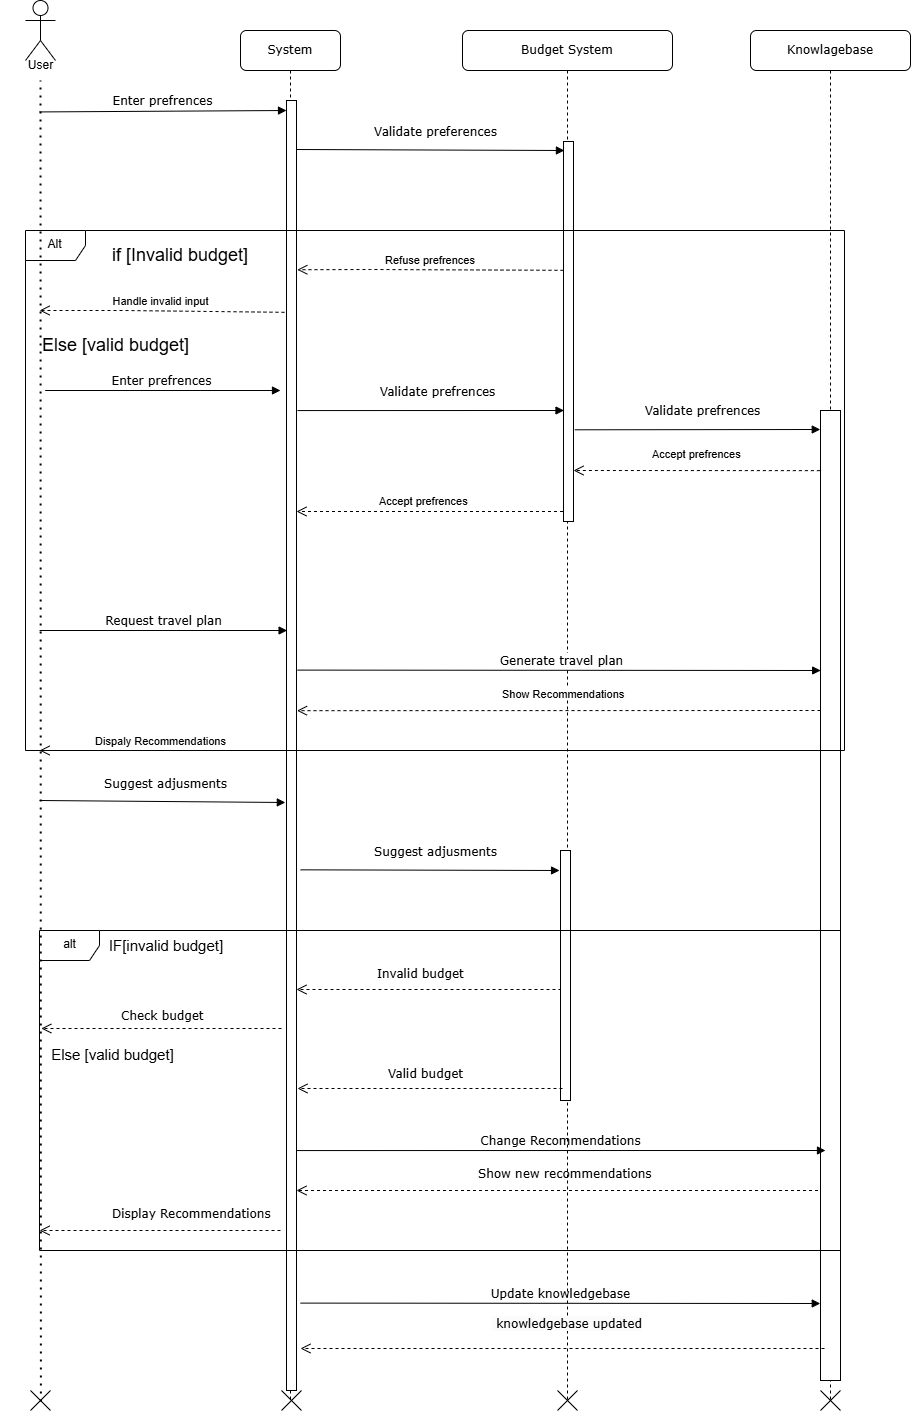

The diagram above was exported from draw.io. Its source (the exported page's mxGraphModel, read from the mxfile embedded in the PNG):
<mxGraphModel dx="6000" dy="3194" grid="1" gridSize="10" guides="1" tooltips="1" connect="1" arrows="1" fold="1" page="1" pageScale="1" pageWidth="1100" pageHeight="850" background="none" math="0" shadow="0">
  <root>
    <mxCell id="0" />
    <mxCell id="1" parent="0" />
    <mxCell id="2" value="" style="group" connectable="0" vertex="1" parent="1">
      <mxGeometry x="-300" y="120" width="910" height="1410" as="geometry" />
    </mxCell>
    <mxCell id="3" value="System" style="shape=umlLifeline;perimeter=lifelinePerimeter;whiteSpace=wrap;html=1;container=1;collapsible=0;recursiveResize=0;outlineConnect=0;rounded=1;shadow=0;comic=0;labelBackgroundColor=none;strokeWidth=1;fontFamily=Verdana;fontSize=12;align=center;" vertex="1" parent="2">
      <mxGeometry x="240" y="30" width="100" height="1370" as="geometry" />
    </mxCell>
    <mxCell id="4" value="" style="html=1;points=[];perimeter=orthogonalPerimeter;rounded=0;shadow=0;comic=0;labelBackgroundColor=none;strokeWidth=1;fontFamily=Verdana;fontSize=12;align=center;" vertex="1" parent="3">
      <mxGeometry x="46" y="70" width="10" height="1290" as="geometry" />
    </mxCell>
    <mxCell id="5" value="Request travel plan" style="html=1;verticalAlign=bottom;endArrow=block;labelBackgroundColor=none;fontFamily=Verdana;fontSize=12;edgeStyle=elbowEdgeStyle;elbow=vertical;entryX=-0.04;entryY=0.452;entryDx=0;entryDy=0;entryPerimeter=0;" edge="1" parent="3">
      <mxGeometry relative="1" as="geometry">
        <mxPoint x="-200.9285714285711" y="600" as="sourcePoint" />
        <mxPoint x="46.59999999999991" y="600.2800000000001" as="targetPoint" />
      </mxGeometry>
    </mxCell>
    <mxCell id="6" value="" style="html=1;verticalAlign=bottom;endArrow=open;dashed=1;endSize=8;curved=0;rounded=0;" edge="1" parent="3">
      <mxGeometry relative="1" as="geometry">
        <mxPoint x="321" y="959" as="sourcePoint" />
        <mxPoint x="56" y="959" as="targetPoint" />
        <Array as="points" />
      </mxGeometry>
    </mxCell>
    <mxCell id="7" value="" style="html=1;verticalAlign=bottom;endArrow=open;dashed=1;endSize=8;curved=0;rounded=0;" edge="1" parent="3" source="8">
      <mxGeometry relative="1" as="geometry">
        <mxPoint x="321" y="1160" as="sourcePoint" />
        <mxPoint x="56" y="1160" as="targetPoint" />
        <Array as="points" />
      </mxGeometry>
    </mxCell>
    <mxCell id="8" value="Knowlagebase" style="shape=umlLifeline;perimeter=lifelinePerimeter;whiteSpace=wrap;html=1;container=1;collapsible=0;recursiveResize=0;outlineConnect=0;rounded=1;shadow=0;comic=0;labelBackgroundColor=none;strokeWidth=1;fontFamily=Verdana;fontSize=12;align=center;" vertex="1" parent="2">
      <mxGeometry x="750" y="30" width="160" height="1370" as="geometry" />
    </mxCell>
    <mxCell id="9" value="" style="html=1;points=[];perimeter=orthogonalPerimeter;rounded=0;shadow=0;comic=0;labelBackgroundColor=none;strokeWidth=1;fontFamily=Verdana;fontSize=12;align=center;" vertex="1" parent="8">
      <mxGeometry x="70" y="380" width="20" height="970" as="geometry" />
    </mxCell>
    <mxCell id="10" value="" style="html=1;verticalAlign=bottom;endArrow=open;dashed=1;endSize=8;curved=0;rounded=0;entryX=1.05;entryY=0.473;entryDx=0;entryDy=0;entryPerimeter=0;" edge="1" parent="8" target="4">
      <mxGeometry relative="1" as="geometry">
        <mxPoint x="70" y="680" as="sourcePoint" />
        <mxPoint x="-450" y="680" as="targetPoint" />
        <Array as="points" />
      </mxGeometry>
    </mxCell>
    <mxCell id="11" value="Change Recommendations" style="html=1;verticalAlign=bottom;endArrow=block;labelBackgroundColor=none;fontFamily=Verdana;fontSize=12;edgeStyle=elbowEdgeStyle;elbow=vertical;exitX=0.988;exitY=0.814;exitDx=0;exitDy=0;exitPerimeter=0;" edge="1" parent="8" source="4">
      <mxGeometry relative="1" as="geometry">
        <mxPoint x="-463.5" y="1120" as="sourcePoint" />
        <mxPoint x="75.00000000000045" y="1120.076923076923" as="targetPoint" />
      </mxGeometry>
    </mxCell>
    <mxCell id="12" value="" style="shape=umlDestroy;html=1;" vertex="1" parent="8">
      <mxGeometry x="70" y="1360" width="20" height="20" as="geometry" />
    </mxCell>
    <mxCell id="13" value="Enter prefrences" style="html=1;verticalAlign=bottom;endArrow=block;labelBackgroundColor=none;fontFamily=Verdana;fontSize=12;edgeStyle=elbowEdgeStyle;elbow=vertical;entryX=0;entryY=0.009;entryDx=0;entryDy=0;entryPerimeter=0;" edge="1" parent="2" target="4">
      <mxGeometry relative="1" as="geometry">
        <mxPoint x="39.071428571428896" y="111.42857142857144" as="sourcePoint" />
        <mxPoint x="280" y="109" as="targetPoint" />
      </mxGeometry>
    </mxCell>
    <mxCell id="14" value="Validate preferences" style="html=1;verticalAlign=bottom;endArrow=block;labelBackgroundColor=none;fontFamily=Verdana;fontSize=12;edgeStyle=elbowEdgeStyle;elbow=vertical;entryX=0.092;entryY=0.021;entryDx=0;entryDy=0;entryPerimeter=0;" edge="1" parent="2" target="18">
      <mxGeometry x="0.039" y="9" relative="1" as="geometry">
        <mxPoint x="296" y="149" as="sourcePoint" />
        <mxPoint x="561.5" y="149" as="targetPoint" />
        <mxPoint as="offset" />
      </mxGeometry>
    </mxCell>
    <mxCell id="15" value="Handle invalid input" style="html=1;verticalAlign=bottom;endArrow=open;dashed=1;endSize=8;curved=0;rounded=0;" edge="1" parent="2">
      <mxGeometry relative="1" as="geometry">
        <mxPoint x="284" y="311.82" as="sourcePoint" />
        <mxPoint x="39.071428571428896" y="310.0000000000001" as="targetPoint" />
        <Array as="points">
          <mxPoint x="123.4" y="310" />
        </Array>
      </mxGeometry>
    </mxCell>
    <mxCell id="16" value="Dispaly Recommendations" style="html=1;verticalAlign=bottom;endArrow=open;dashed=1;endSize=8;curved=0;rounded=0;" edge="1" parent="2">
      <mxGeometry relative="1" as="geometry">
        <mxPoint x="280" y="750" as="sourcePoint" />
        <mxPoint x="39.071428571428896" y="750" as="targetPoint" />
        <Array as="points" />
      </mxGeometry>
    </mxCell>
    <mxCell id="17" value="Budget System" style="shape=umlLifeline;perimeter=lifelinePerimeter;whiteSpace=wrap;html=1;container=1;collapsible=0;recursiveResize=0;outlineConnect=0;rounded=1;shadow=0;comic=0;labelBackgroundColor=none;strokeWidth=1;fontFamily=Verdana;fontSize=12;align=center;" vertex="1" parent="2">
      <mxGeometry x="462" y="30" width="210" height="1370" as="geometry" />
    </mxCell>
    <mxCell id="18" value="" style="html=1;points=[];perimeter=orthogonalPerimeter;rounded=0;shadow=0;comic=0;labelBackgroundColor=none;strokeWidth=1;fontFamily=Verdana;fontSize=12;align=center;" vertex="1" parent="17">
      <mxGeometry x="101" y="111" width="10" height="380" as="geometry" />
    </mxCell>
    <mxCell id="19" value="" style="html=1;verticalAlign=bottom;endArrow=open;dashed=1;endSize=8;curved=0;rounded=0;exitX=-0.031;exitY=0.062;exitDx=0;exitDy=0;exitPerimeter=0;" edge="1" parent="17" source="9">
      <mxGeometry relative="1" as="geometry">
        <mxPoint x="358" y="440" as="sourcePoint" />
        <mxPoint x="111.02380952380963" y="440" as="targetPoint" />
        <Array as="points" />
      </mxGeometry>
    </mxCell>
    <mxCell id="20" value="&lt;span style=&quot;color: rgb(0, 0, 0); font-family: Helvetica; font-size: 11px; font-style: normal; font-variant-ligatures: normal; font-variant-caps: normal; font-weight: 400; letter-spacing: normal; orphans: 2; text-align: center; text-indent: 0px; text-transform: none; widows: 2; word-spacing: 0px; -webkit-text-stroke-width: 0px; white-space: nowrap; background-color: rgb(255, 255, 255); text-decoration-thickness: initial; text-decoration-style: initial; text-decoration-color: initial; display: inline !important; float: none;&quot;&gt;Show Recommendations&lt;/span&gt;" style="text;whiteSpace=wrap;html=1;" vertex="1" parent="17">
      <mxGeometry x="38" y="650" width="220" height="40" as="geometry" />
    </mxCell>
    <mxCell id="21" value="" style="shape=umlDestroy;html=1;" vertex="1" parent="17">
      <mxGeometry x="95" y="1360" width="20" height="20" as="geometry" />
    </mxCell>
    <mxCell id="22" value="Suggest adjusments&lt;span style=&quot;color: rgba(0, 0, 0, 0); font-family: monospace; font-size: 0px; text-align: start;&quot;&gt;%3CmxGraphModel%3E%3Croot%3E%3CmxCell%20id%3D%220%22%2F%3E%3CmxCell%20id%3D%221%22%20parent%3D%220%22%2F%3E%3CmxCell%20id%3D%222%22%20value%3D%22%22%20style%3D%22html%3D1%3Bpoints%3D%5B%5D%3Bperimeter%3DorthogonalPerimeter%3Brounded%3D0%3Bshadow%3D0%3Bcomic%3D0%3BlabelBackgroundColor%3Dnone%3BstrokeWidth%3D1%3BfontFamily%3DVerdana%3BfontSize%3D12%3Balign%3Dcenter%3B%22%20vertex%3D%221%22%20parent%3D%221%22%3E%3CmxGeometry%20x%3D%22396%22%20y%3D%22150%22%20width%3D%2210%22%20height%3D%22780%22%20as%3D%22geometry%22%2F%3E%3C%2FmxCell%3E%3C%2Froot%3E%3C%2FmxGraphModel%3E&lt;/span&gt;" style="html=1;verticalAlign=bottom;endArrow=block;labelBackgroundColor=none;fontFamily=Verdana;fontSize=12;edgeStyle=elbowEdgeStyle;elbow=vertical;entryX=-0.117;entryY=0.543;entryDx=0;entryDy=0;entryPerimeter=0;" edge="1" parent="2" target="4">
      <mxGeometry x="0.039" y="9" relative="1" as="geometry">
        <mxPoint x="39.071428571428896" y="800" as="sourcePoint" />
        <mxPoint x="280" y="800" as="targetPoint" />
        <mxPoint as="offset" />
      </mxGeometry>
    </mxCell>
    <mxCell id="23" value="Refuse prefrences&amp;nbsp;" style="html=1;verticalAlign=bottom;endArrow=open;dashed=1;endSize=8;curved=0;rounded=0;entryX=1.08;entryY=0.141;entryDx=0;entryDy=0;entryPerimeter=0;exitX=-0.004;exitY=0.339;exitDx=0;exitDy=0;exitPerimeter=0;" edge="1" parent="2" source="18">
      <mxGeometry relative="1" as="geometry">
        <mxPoint x="560" y="270" as="sourcePoint" />
        <mxPoint x="296.79999999999995" y="269.24" as="targetPoint" />
        <Array as="points">
          <mxPoint x="370" y="269" />
        </Array>
      </mxGeometry>
    </mxCell>
    <mxCell id="24" value="Enter prefrences" style="html=1;verticalAlign=bottom;endArrow=block;labelBackgroundColor=none;fontFamily=Verdana;fontSize=12;edgeStyle=elbowEdgeStyle;elbow=vertical;entryX=-0.068;entryY=0.194;entryDx=0;entryDy=0;entryPerimeter=0;" edge="1" parent="2">
      <mxGeometry relative="1" as="geometry">
        <mxPoint x="44.68000000000001" y="390" as="sourcePoint" />
        <mxPoint x="280.00000000000017" y="390.26" as="targetPoint" />
        <Array as="points">
          <mxPoint x="34.68000000000001" y="390" />
        </Array>
      </mxGeometry>
    </mxCell>
    <mxCell id="25" value="&lt;span style=&quot;color: rgb(0, 0, 0); font-family: Helvetica; font-size: 11px; font-style: normal; font-variant-ligatures: normal; font-variant-caps: normal; font-weight: 400; letter-spacing: normal; orphans: 2; text-align: center; text-indent: 0px; text-transform: none; widows: 2; word-spacing: 0px; -webkit-text-stroke-width: 0px; white-space: nowrap; background-color: rgb(255, 255, 255); text-decoration-thickness: initial; text-decoration-style: initial; text-decoration-color: initial; display: inline !important; float: none;&quot;&gt;Accept prefrences&amp;nbsp;&lt;/span&gt;" style="text;whiteSpace=wrap;html=1;" vertex="1" parent="2">
      <mxGeometry x="650" y="440" width="155" height="40" as="geometry" />
    </mxCell>
    <mxCell id="26" value="Validate prefrences" style="html=1;verticalAlign=bottom;endArrow=block;labelBackgroundColor=none;fontFamily=Verdana;fontSize=12;edgeStyle=elbowEdgeStyle;elbow=vertical;" edge="1" parent="2">
      <mxGeometry x="0.039" y="9" relative="1" as="geometry">
        <mxPoint x="297" y="410.06999999999994" as="sourcePoint" />
        <mxPoint x="563.5" y="409.9985714285715" as="targetPoint" />
        <mxPoint as="offset" />
      </mxGeometry>
    </mxCell>
    <mxCell id="27" value="Validate prefrences" style="html=1;verticalAlign=bottom;endArrow=block;labelBackgroundColor=none;fontFamily=Verdana;fontSize=12;edgeStyle=elbowEdgeStyle;elbow=vertical;exitX=1.131;exitY=0.735;exitDx=0;exitDy=0;exitPerimeter=0;entryX=-0.012;entryY=0.02;entryDx=0;entryDy=0;entryPerimeter=0;" edge="1" parent="2" target="9">
      <mxGeometry x="0.039" y="9" relative="1" as="geometry">
        <mxPoint x="574.31" y="429.29999999999995" as="sourcePoint" />
        <mxPoint x="820" y="429" as="targetPoint" />
        <mxPoint as="offset" />
        <Array as="points">
          <mxPoint x="620" y="429" />
        </Array>
      </mxGeometry>
    </mxCell>
    <mxCell id="28" value="&lt;span style=&quot;background-color: rgb(255, 255, 255);&quot;&gt;Generate travel plan&lt;/span&gt;" style="html=1;verticalAlign=bottom;endArrow=block;labelBackgroundColor=none;fontFamily=Verdana;fontSize=12;edgeStyle=elbowEdgeStyle;elbow=vertical;entryX=0.008;entryY=0.269;entryDx=0;entryDy=0;entryPerimeter=0;" edge="1" parent="2" target="9">
      <mxGeometry relative="1" as="geometry">
        <mxPoint x="297" y="669.6" as="sourcePoint" />
        <mxPoint x="820" y="670" as="targetPoint" />
        <Array as="points">
          <mxPoint x="307" y="670" />
          <mxPoint x="659" y="679.6" />
        </Array>
      </mxGeometry>
    </mxCell>
    <mxCell id="29" value="" style="html=1;verticalAlign=bottom;endArrow=open;dashed=1;endSize=8;curved=0;rounded=0;" edge="1" parent="2">
      <mxGeometry relative="1" as="geometry">
        <mxPoint x="562.5" y="511" as="sourcePoint" />
        <mxPoint x="296" y="511" as="targetPoint" />
        <Array as="points" />
      </mxGeometry>
    </mxCell>
    <mxCell id="30" value="&lt;span style=&quot;color: rgb(0, 0, 0); font-family: Helvetica; font-size: 11px; font-style: normal; font-variant-ligatures: normal; font-variant-caps: normal; font-weight: 400; letter-spacing: normal; orphans: 2; text-align: center; text-indent: 0px; text-transform: none; widows: 2; word-spacing: 0px; -webkit-text-stroke-width: 0px; white-space: nowrap; background-color: rgb(255, 255, 255); text-decoration-thickness: initial; text-decoration-style: initial; text-decoration-color: initial; display: inline !important; float: none;&quot;&gt;Accept prefrences&amp;nbsp;&lt;/span&gt;" style="text;whiteSpace=wrap;html=1;" vertex="1" parent="2">
      <mxGeometry x="377" y="487" width="155" height="40" as="geometry" />
    </mxCell>
    <mxCell id="31" value="" style="html=1;points=[];perimeter=orthogonalPerimeter;rounded=0;shadow=0;comic=0;labelBackgroundColor=none;strokeWidth=1;fontFamily=Verdana;fontSize=12;align=center;" vertex="1" parent="2">
      <mxGeometry x="560" y="850" width="10" height="250" as="geometry" />
    </mxCell>
    <mxCell id="32" value="Suggest adjusments&lt;span style=&quot;color: rgba(0, 0, 0, 0); font-family: monospace; font-size: 0px; text-align: start;&quot;&gt;%3CmxGraphModel%3E%3Croot%3E%3CmxCell%20id%3D%220%22%2F%3E%3CmxCell%20id%3D%221%22%20parent%3D%220%22%2F%3E%3CmxCell%20id%3D%222%22%20value%3D%22%22%20style%3D%22html%3D1%3Bpoints%3D%5B%5D%3Bperimeter%3DorthogonalPerimeter%3Brounded%3D0%3Bshadow%3D0%3Bcomic%3D0%3BlabelBackgroundColor%3Dnone%3BstrokeWidth%3D1%3BfontFamily%3DVerdana%3BfontSize%3D12%3Balign%3Dcenter%3B%22%20vertex%3D%221%22%20parent%3D%221%22%3E%3CmxGeometry%20x%3D%22396%22%20y%3D%22150%22%20width%3D%2210%22%20height%3D%22780%22%20as%3D%22geometry%22%2F%3E%3C%2FmxCell%3E%3C%2Froot%3E%3C%2FmxGraphModel%3E&lt;/span&gt;" style="html=1;verticalAlign=bottom;endArrow=block;labelBackgroundColor=none;fontFamily=Verdana;fontSize=12;edgeStyle=elbowEdgeStyle;elbow=vertical;entryX=-0.095;entryY=0.084;entryDx=0;entryDy=0;entryPerimeter=0;" edge="1" parent="2" target="31">
      <mxGeometry x="0.039" y="9" relative="1" as="geometry">
        <mxPoint x="300" y="869.33" as="sourcePoint" />
        <mxPoint x="540" y="869" as="targetPoint" />
        <mxPoint as="offset" />
      </mxGeometry>
    </mxCell>
    <mxCell id="33" value="&lt;div style=&quot;text-align: center;&quot;&gt;&lt;font face=&quot;Verdana&quot;&gt;&lt;span style=&quot;text-wrap-mode: nowrap;&quot;&gt;Invalid budget&lt;/span&gt;&lt;/font&gt;&lt;/div&gt;" style="text;whiteSpace=wrap;html=1;" vertex="1" parent="2">
      <mxGeometry x="374.5" y="960" width="160" height="40" as="geometry" />
    </mxCell>
    <mxCell id="34" value="" style="html=1;verticalAlign=bottom;endArrow=open;dashed=1;endSize=8;curved=0;rounded=0;" edge="1" parent="2">
      <mxGeometry relative="1" as="geometry">
        <mxPoint x="281" y="1028" as="sourcePoint" />
        <mxPoint x="40.810344827586505" y="1028" as="targetPoint" />
        <Array as="points" />
      </mxGeometry>
    </mxCell>
    <mxCell id="35" value="&lt;div style=&quot;text-align: center;&quot;&gt;&lt;font face=&quot;Verdana&quot;&gt;&lt;span style=&quot;text-wrap-mode: nowrap;&quot;&gt;Check budget&lt;/span&gt;&lt;/font&gt;&lt;/div&gt;" style="text;whiteSpace=wrap;html=1;" vertex="1" parent="2">
      <mxGeometry x="119" y="1002" width="160" height="40" as="geometry" />
    </mxCell>
    <mxCell id="36" value="" style="html=1;verticalAlign=bottom;endArrow=open;dashed=1;endSize=8;curved=0;rounded=0;" edge="1" parent="2">
      <mxGeometry relative="1" as="geometry">
        <mxPoint x="562" y="1088" as="sourcePoint" />
        <mxPoint x="297" y="1088" as="targetPoint" />
        <Array as="points" />
      </mxGeometry>
    </mxCell>
    <mxCell id="37" value="&lt;div style=&quot;text-align: center;&quot;&gt;&lt;font face=&quot;Verdana&quot;&gt;&lt;span style=&quot;text-wrap-mode: nowrap;&quot;&gt;Valid budget&lt;/span&gt;&lt;/font&gt;&lt;/div&gt;" style="text;whiteSpace=wrap;html=1;" vertex="1" parent="2">
      <mxGeometry x="385.5" y="1060" width="160" height="40" as="geometry" />
    </mxCell>
    <mxCell id="38" value="&lt;div style=&quot;text-align: center;&quot;&gt;&lt;font face=&quot;Verdana&quot;&gt;&lt;span style=&quot;text-wrap-mode: nowrap;&quot;&gt;Show new recommendations&lt;/span&gt;&lt;/font&gt;&lt;/div&gt;" style="text;whiteSpace=wrap;html=1;" vertex="1" parent="2">
      <mxGeometry x="476" y="1160" width="160" height="40" as="geometry" />
    </mxCell>
    <mxCell id="39" value="" style="html=1;verticalAlign=bottom;endArrow=open;dashed=1;endSize=8;curved=0;rounded=0;" edge="1" parent="2">
      <mxGeometry relative="1" as="geometry">
        <mxPoint x="280" y="1230" as="sourcePoint" />
        <mxPoint x="39.071428571428896" y="1230.0000000000002" as="targetPoint" />
        <Array as="points" />
      </mxGeometry>
    </mxCell>
    <mxCell id="40" value="&lt;div style=&quot;text-align: center;&quot;&gt;&lt;font face=&quot;Verdana&quot;&gt;&lt;span style=&quot;text-wrap-mode: nowrap;&quot;&gt;Display Recommendations&lt;/span&gt;&lt;/font&gt;&lt;/div&gt;" style="text;whiteSpace=wrap;html=1;" vertex="1" parent="2">
      <mxGeometry x="110" y="1200" width="160" height="40" as="geometry" />
    </mxCell>
    <mxCell id="41" value="Update knowledgebase" style="html=1;verticalAlign=bottom;endArrow=block;labelBackgroundColor=none;fontFamily=Verdana;fontSize=12;edgeStyle=elbowEdgeStyle;elbow=vertical;entryX=-0.012;entryY=0.888;entryDx=0;entryDy=0;entryPerimeter=0;" edge="1" parent="2">
      <mxGeometry relative="1" as="geometry">
        <mxPoint x="300" y="1302.6" as="sourcePoint" />
        <mxPoint x="819.7600000000002" y="1303.3600000000001" as="targetPoint" />
        <Array as="points">
          <mxPoint x="310" y="1303" />
          <mxPoint x="662" y="1312.6" />
        </Array>
      </mxGeometry>
    </mxCell>
    <mxCell id="42" value="" style="html=1;verticalAlign=bottom;endArrow=open;dashed=1;endSize=8;curved=0;rounded=0;" edge="1" parent="2">
      <mxGeometry relative="1" as="geometry">
        <mxPoint x="824" y="1348" as="sourcePoint" />
        <mxPoint x="300" y="1348" as="targetPoint" />
        <Array as="points" />
      </mxGeometry>
    </mxCell>
    <mxCell id="43" value="&lt;span style=&quot;color: rgb(0, 0, 0); font-family: Verdana; font-size: 12px; font-style: normal; font-variant-ligatures: normal; font-variant-caps: normal; font-weight: 400; letter-spacing: normal; orphans: 2; text-align: center; text-indent: 0px; text-transform: none; widows: 2; word-spacing: 0px; -webkit-text-stroke-width: 0px; white-space: nowrap; background-color: rgb(251, 251, 251); text-decoration-thickness: initial; text-decoration-style: initial; text-decoration-color: initial; float: none; display: inline !important;&quot;&gt;&amp;nbsp;knowledgebase updated&lt;/span&gt;" style="text;whiteSpace=wrap;html=1;" vertex="1" parent="2">
      <mxGeometry x="490" y="1310" width="170" height="40" as="geometry" />
    </mxCell>
    <mxCell id="44" value="Alt" style="shape=umlFrame;whiteSpace=wrap;html=1;pointerEvents=0;" vertex="1" parent="2">
      <mxGeometry x="25" y="230" width="819" height="520" as="geometry" />
    </mxCell>
    <mxCell id="45" value="if [Invalid budget]" style="text;strokeColor=none;align=center;fillColor=none;html=1;verticalAlign=middle;whiteSpace=wrap;rounded=0;fontSize=18;" vertex="1" parent="2">
      <mxGeometry x="90" y="240" width="180" height="30" as="geometry" />
    </mxCell>
    <mxCell id="46" value="Else [valid budget]" style="text;strokeColor=none;align=center;fillColor=none;html=1;verticalAlign=middle;whiteSpace=wrap;rounded=0;fontSize=18;" vertex="1" parent="2">
      <mxGeometry y="330" width="231" height="30" as="geometry" />
    </mxCell>
    <mxCell id="47" value="alt" style="shape=umlFrame;whiteSpace=wrap;html=1;pointerEvents=0;" vertex="1" parent="2">
      <mxGeometry x="39" y="930" width="801" height="320" as="geometry" />
    </mxCell>
    <mxCell id="48" value="IF[invalid budget]" style="text;strokeColor=none;align=center;fillColor=none;html=1;verticalAlign=middle;whiteSpace=wrap;rounded=0;fontSize=15;" vertex="1" parent="2">
      <mxGeometry x="101" y="930" width="130" height="30" as="geometry" />
    </mxCell>
    <mxCell id="49" value="Else [valid budget]" style="text;strokeColor=none;align=center;fillColor=none;html=1;verticalAlign=middle;whiteSpace=wrap;rounded=0;fontSize=15;" vertex="1" parent="2">
      <mxGeometry x="42" y="1039" width="141" height="30" as="geometry" />
    </mxCell>
    <mxCell id="50" value="" style="shape=umlActor;verticalLabelPosition=bottom;verticalAlign=top;html=1;outlineConnect=0;" vertex="1" parent="2">
      <mxGeometry x="25" width="30" height="60" as="geometry" />
    </mxCell>
    <mxCell id="51" value="" style="endArrow=none;dashed=1;html=1;dashPattern=1 3;strokeWidth=2;rounded=0;exitX=0.52;exitY=0.556;exitDx=0;exitDy=0;exitPerimeter=0;" edge="1" parent="2" source="53">
      <mxGeometry width="50" height="50" relative="1" as="geometry">
        <mxPoint x="40" y="1390" as="sourcePoint" />
        <mxPoint x="40" y="80" as="targetPoint" />
      </mxGeometry>
    </mxCell>
    <mxCell id="52" value="User" style="text;html=1;align=center;verticalAlign=middle;resizable=0;points=[];autosize=1;strokeColor=none;fillColor=none;" vertex="1" parent="2">
      <mxGeometry x="15" y="50" width="50" height="30" as="geometry" />
    </mxCell>
    <mxCell id="53" value="" style="shape=umlDestroy;html=1;" vertex="1" parent="2">
      <mxGeometry x="30" y="1390" width="20" height="20" as="geometry" />
    </mxCell>
    <mxCell id="54" value="" style="shape=umlDestroy;html=1;" vertex="1" parent="2">
      <mxGeometry x="281" y="1390" width="20" height="20" as="geometry" />
    </mxCell>
  </root>
</mxGraphModel>